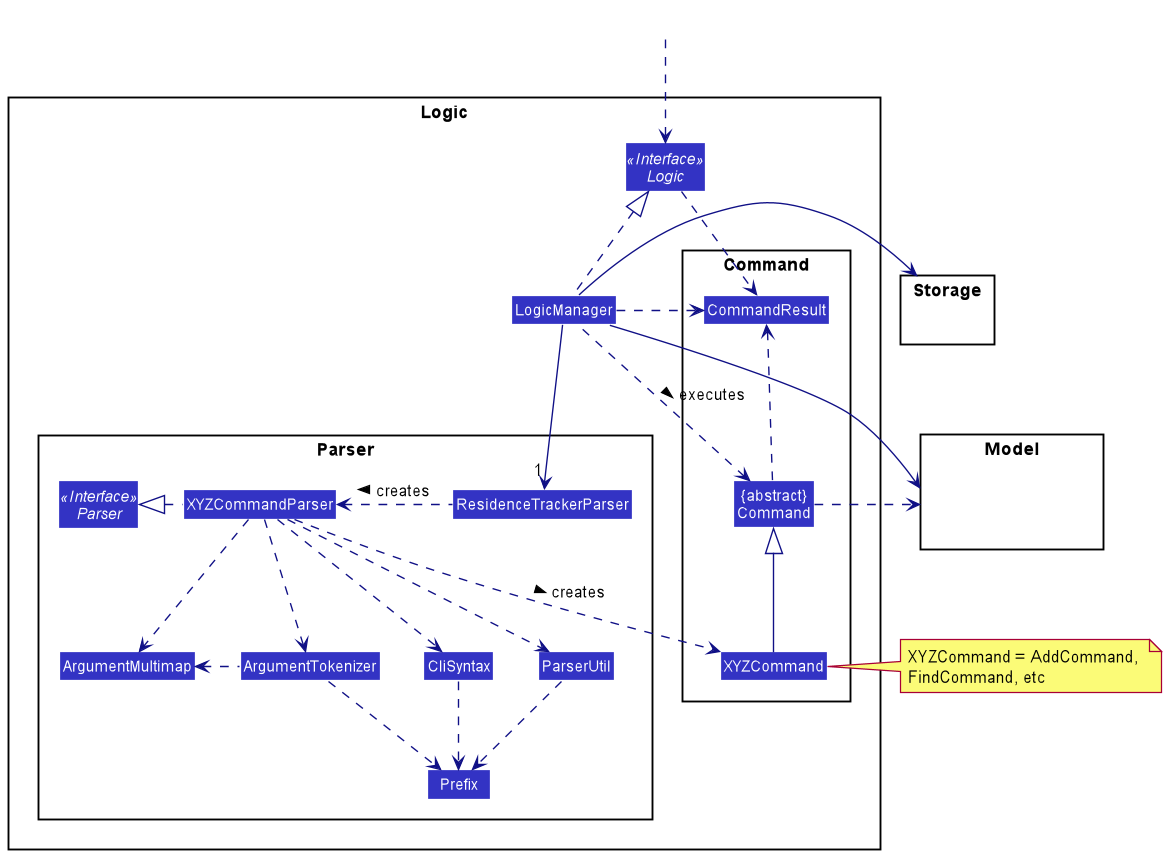

The diagram above was rendered by PlantUML. Its source (embedded in the PNG):
@startuml
!include style.puml
skinparam arrowThickness 1.1
skinparam arrowColor LOGIC_COLOR_T4
skinparam classBackgroundColor LOGIC_COLOR

package Logic {

package Parser {
Interface Parser <<Interface>>
Class ResidenceTrackerParser
Class XYZCommandParser
Class CliSyntax
Class ParserUtil
Class ArgumentMultimap
Class ArgumentTokenizer
Class Prefix
}

package Command {
Class XYZCommand
Class CommandResult
Class "{abstract}\nCommand" as Command
}

Interface Logic <<Interface>>
Class LogicManager
}

package Model{
Class HiddenModel #FFFFFF
}

package Storage{
Class HiddenModel #FFFFFF
}

Class HiddenOutside #FFFFFF
HiddenOutside ..> Logic

LogicManager .up.|> Logic
LogicManager -->"1" ResidenceTrackerParser
ResidenceTrackerParser .left.> XYZCommandParser: creates >

XYZCommandParser ..> XYZCommand : creates >
XYZCommandParser .left.|> Parser
XYZCommandParser ..> ArgumentMultimap
XYZCommandParser ..> ArgumentTokenizer
ArgumentTokenizer .left.> ArgumentMultimap
XYZCommandParser ..> CliSyntax
CliSyntax ..> Prefix
XYZCommandParser ..> ParserUtil
ParserUtil .down.> Prefix
ArgumentTokenizer .down.> Prefix
XYZCommand -up-|> Command
LogicManager .left.> Command : executes >

LogicManager --> Model
LogicManager --> Storage
Storage --[hidden] Model
Command .[hidden]up.> Storage
Command .right.> Model
note right of XYZCommand: XYZCommand = AddCommand, \nFindCommand, etc

Logic ..> CommandResult
LogicManager .down.> CommandResult
Command .up.> CommandResult
CommandResult -[hidden]-> Parser
@enduml